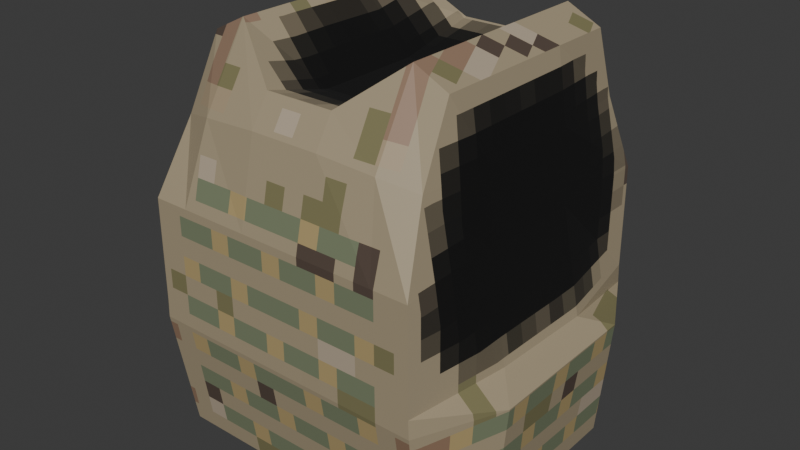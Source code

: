 # Source: medium_armor_1.blend  (saved by Blender 4.1.24; exported with 4.5.12 LTS)
import bpy
from mathutils import Matrix  # noqa: F401  (used for matrix-valued properties, if any)

bpy.ops.wm.read_factory_settings(use_empty=True)
scene = bpy.context.scene
scene.name = 'Scene'

# ---- collections
col_collection = bpy.data.collections.new('Collection'); scene.collection.children.link(col_collection)

# ---- images (referenced by path relative to the original .blend; pixels are not part of the script)
import os
ASSET_DIR = os.environ.get("B2B_ASSET_DIR", "")  # directory of the original .blend (textures are referenced by path, not embedded)
HERE = os.path.dirname(os.path.abspath(__file__))  # packed textures are extracted next to this script under _unpacked/

def load_image(name, relpath, width, height, colorspace="sRGB"):
    """Load a texture the original file referenced (path relative to the .blend, or extracted next to this script)."""
    p = next((c for c in (os.path.join(HERE, relpath), os.path.join(ASSET_DIR, relpath)) if relpath and os.path.exists(c)), "")
    if p:
        img = bpy.data.images.load(p, check_existing=True)
        img.name = name
    else:  # same state as the original file: an image datablock whose file is absent (Cycles renders it pink)
        img = bpy.data.images.new(name, width, height)
        img.source = "FILE"
        img.filepath = "//" + (relpath or name)
    img.colorspace_settings.name = colorspace
    return img
img_medium_armor_1_t = load_image('medium_armor_1_t', '_unpacked/medium_armor_1_t.6d552636.png', 64, 64, 'sRGB')

# ---- materials (node trees are filled in below, after node groups)
mat_medium_armor_1_fabric_m = bpy.data.materials.new('medium_armor_1_fabric_m')
mat_medium_armor_1_fabric_m.alpha_threshold = 0.0
mat_medium_armor_1_fabric_m.use_transparent_shadow = False
mat_medium_armor_1_fabric_m.roughness = 0.5
mat_medium_armor_1_fabric_m.line_color = (0.0, 0.0, 0.0, 1.0)
mat_medium_armor_1_hole_m = bpy.data.materials.new('medium_armor_1_hole_m')
mat_medium_armor_1_hole_m.alpha_threshold = 0.0
mat_medium_armor_1_hole_m.use_transparent_shadow = False
mat_medium_armor_1_hole_m.roughness = 0.5
mat_medium_armor_1_hole_m.line_color = (0.0, 0.0, 0.0, 1.0)

# ---- material node trees
mat_medium_armor_1_fabric_m.use_nodes = True; mat_medium_armor_1_fabric_m.node_tree.nodes.clear()
_N = mat_medium_armor_1_fabric_m.node_tree.nodes; _L = mat_medium_armor_1_fabric_m.node_tree.links
n0 = _N.new('ShaderNodeOutputMaterial'); n0.name = 'Material Output'; n0.location = (300, 300)
n1 = _N.new('ShaderNodeBsdfPrincipled'); n1.name = 'Principled BSDF'; n1.location = (10, 300)
n1.inputs[3].default_value = 1.45
n2 = _N.new('ShaderNodeTexImage'); n2.name = 'Image Texture'; n2.location = (-280, 275)
n2.image = img_medium_armor_1_t
n2.interpolation = 'Closest'
_L.new(n1.outputs[0], n0.inputs[0])
_L.new(n2.outputs[0], n1.inputs[0])
n0.is_active_output = True
mat_medium_armor_1_hole_m.use_nodes = True; mat_medium_armor_1_hole_m.node_tree.nodes.clear()
_N = mat_medium_armor_1_hole_m.node_tree.nodes; _L = mat_medium_armor_1_hole_m.node_tree.links
n0 = _N.new('ShaderNodeOutputMaterial'); n0.name = 'Material Output'; n0.location = (300, 300)
n1 = _N.new('ShaderNodeBsdfPrincipled'); n1.name = 'Principled BSDF'; n1.location = (10, 300)
n1.inputs[2].default_value = 1.0
n1.inputs[3].default_value = 1.45
n1.inputs[25].default_value = 1.0
n2 = _N.new('ShaderNodeTexImage'); n2.name = 'Image Texture'; n2.location = (-280, 275)
n2.image = img_medium_armor_1_t
n2.interpolation = 'Closest'
_L.new(n1.outputs[0], n0.inputs[0])
_L.new(n2.outputs[0], n1.inputs[0])
n0.is_active_output = True

# ---- world
world_world = bpy.data.worlds.new('World'); scene.world = world_world
world_world.use_nodes = True; world_world.node_tree.nodes.clear()
_N = world_world.node_tree.nodes; _L = world_world.node_tree.links
n0 = _N.new('ShaderNodeOutputWorld'); n0.name = 'World Output'; n0.location = (300, 300)
n1 = _N.new('ShaderNodeBackground'); n1.name = 'Background'; n1.location = (10, 300)
n1.inputs[0].default_value = (0.05088, 0.05088, 0.05088, 1.0)
_L.new(n1.outputs[0], n0.inputs[0])
n0.is_active_output = True
world_world.color = (0.05088, 0.05088, 0.05088)
world_world.use_sun_shadow = False
world_world.sun_shadow_jitter_overblur = 0.0

# ---- meshes
me_cube = bpy.data.meshes.new('Cube')
me_cube.from_pydata([(0.1297, 0.171, 0.4026), (0.1438, 0.1953, 0.001744), (0.1297, -0.04921, 0.4026), (0.1438, -0.1001, 0.001744), (-0.1297, 0.171, 0.4026), (-0.1438, 0.1953, 0.001744), (-0.1297, -0.04921, 0.4026), (-0.1438, -0.1001, 0.001744), (0.1093, 0.1953, 0.001744), (0.03642, 0.1953, 0.001744), (-0.03642, 0.1953, 0.001744), (-0.1093, 0.1953, 0.001744), (0.09441, -0.04921, 0.4203), (0.03642, -0.08043, 0.3756), (-0.03642, -0.08043, 0.3756), (-0.09441, -0.04921, 0.4203), (-0.1093, -0.1001, 0.001744), (-0.03642, -0.1001, 0.001744), (0.03642, -0.1001, 0.001744), (0.1093, -0.1001, 0.001744), (-0.09441, 0.171, 0.4203), (-0.03642, 0.1953, 0.3756), (0.03642, 0.1953, 0.3756), (0.09441, 0.171, 0.4203), (0.1474, 0.2161, 0.2566), (0.1493, 0.2161, 0.1292), (-0.1493, -0.1198, 0.1292), (-0.1474, -0.1198, 0.2566), (0.1474, -0.1198, 0.2566), (0.1493, -0.1198, 0.1292), (-0.1474, 0.2161, 0.2566), (-0.1493, 0.2161, 0.1292), (-0.1093, 0.2161, 0.2566), (-0.1093, 0.2161, 0.1292), (-0.03642, 0.2161, 0.2566), (-0.03642, 0.2161, 0.1292), (0.03642, 0.2161, 0.2566), (0.03642, 0.2161, 0.1292), (0.1093, 0.2161, 0.2566), (0.1093, 0.2161, 0.1292), (0.1093, -0.1198, 0.2566), (0.1093, -0.1198, 0.1292), (0.03642, -0.1198, 0.2566), (0.03642, -0.1198, 0.1292), (-0.03642, -0.1198, 0.2566), (-0.03642, -0.1198, 0.1292), (-0.1093, -0.1198, 0.2566), (-0.1093, -0.1198, 0.1292), (-0.1766, 0.1418, 0.001744), (-0.1766, -0.03318, 0.001744), (0.1297, 0.1041, 0.4026), (0.1297, -0.007809, 0.4026), (-0.1297, -0.007809, 0.4026), (-0.1297, 0.1041, 0.4026), (0.1766, -0.03318, 0.001744), (0.1766, 0.1418, 0.001744), (-0.1093, 0.1041, 0.001744), (-0.1093, -0.007809, 0.001744), (-0.03642, 0.1041, 0.001744), (-0.03642, -0.007809, 0.001744), (0.03642, 0.1041, 0.001744), (0.03642, -0.007809, 0.001744), (0.1093, 0.1041, 0.001744), (0.1093, -0.007809, 0.001744), (0.09441, 0.1041, 0.4203), (0.09441, -0.007809, 0.4203), (0.03642, 0.1041, 0.3563), (0.03642, -0.007809, 0.3563), (-0.03642, 0.1041, 0.3563), (-0.03642, -0.007809, 0.3563), (-0.09441, 0.1041, 0.4203), (-0.09441, -0.007809, 0.4203), (0.1885, 0.1418, 0.1292), (0.1885, -0.03318, 0.1292), (0.1466, 0.1041, 0.2566), (0.1466, -0.007809, 0.2566), (-0.1885, -0.03318, 0.1292), (-0.1885, 0.1418, 0.1292), (-0.1466, -0.007809, 0.2566), (-0.1466, 0.1041, 0.2566), (-0.1329, -0.08448, 0.332), (0.1329, 0.1935, 0.332), (0.1329, -0.08448, 0.332), (-0.1329, 0.1935, 0.332), (-0.09622, 0.1935, 0.3409), (-0.03642, 0.2057, 0.345), (0.03642, 0.2057, 0.345), (0.09622, 0.1935, 0.3409), (0.09622, -0.09733, 0.3409), (0.03642, -0.1001, 0.345), (-0.03642, -0.1001, 0.345), (-0.09622, -0.09733, 0.3409), (0.1406, 0.1041, 0.332), (0.1406, -0.007809, 0.332), (-0.1406, -0.007809, 0.332), (-0.1406, 0.1041, 0.332), (0.1484, 0.2161, 0.1486), (-0.1484, -0.1198, 0.1486), (0.1484, -0.1198, 0.1486), (-0.1484, 0.2161, 0.1486), (-0.1093, 0.2161, 0.1486), (-0.03642, 0.2161, 0.1486), (0.03642, 0.2161, 0.1486), (0.1093, 0.2161, 0.1486), (0.1093, -0.1198, 0.1486), (0.03642, -0.1198, 0.1486), (-0.03642, -0.1198, 0.1486), (-0.1093, -0.1198, 0.1486), (-0.1644, -0.007809, 0.1486), (-0.1684, 0.1041, 0.1486), (0.1684, 0.1041, 0.1486), (0.1644, -0.007809, 0.1486)], [], [(71, 52, 6, 15), (91, 15, 6, 80), (95, 53, 4, 83), (63, 54, 3, 19), (93, 51, 2, 82), (87, 23, 0, 81), (83, 4, 20, 84), (84, 20, 21, 85), (85, 21, 22, 86), (86, 22, 23, 87), (49, 57, 16, 7), (57, 59, 17, 16), (59, 61, 18, 17), (61, 63, 19, 18), (82, 2, 12, 88), (88, 12, 13, 89), (89, 13, 14, 90), (90, 14, 15, 91), (51, 65, 12, 2), (65, 67, 13, 12), (67, 69, 14, 13), (69, 71, 15, 14), (17, 45, 47, 16), (106, 44, 46, 107), (18, 43, 45, 17), (105, 42, 44, 106), (19, 41, 43, 18), (104, 40, 42, 105), (3, 29, 41, 19), (98, 28, 40, 104), (9, 37, 39, 8), (102, 36, 38, 103), (10, 35, 37, 9), (101, 34, 36, 102), (11, 33, 35, 10), (100, 32, 34, 101), (5, 31, 33, 11), (99, 30, 32, 100), (8, 39, 25, 1), (103, 38, 24, 96), (54, 73, 29, 3), (111, 75, 28, 98), (48, 77, 31, 5), (109, 79, 30, 99), (16, 47, 26, 7), (107, 46, 27, 97), (97, 27, 78, 108), (108, 78, 79, 109), (7, 26, 76, 49), (49, 76, 77, 48), (96, 24, 74, 110), (110, 74, 75, 111), (1, 25, 72, 55), (55, 72, 73, 54), (21, 20, 70, 68), (68, 70, 71, 69), (22, 21, 68, 66), (66, 68, 69, 67), (23, 22, 66, 64), (64, 66, 67, 65), (0, 23, 64, 50), (50, 64, 65, 51), (9, 8, 62, 60), (60, 62, 63, 61), (10, 9, 60, 58), (58, 60, 61, 59), (11, 10, 58, 56), (56, 58, 59, 57), (5, 11, 56, 48), (48, 56, 57, 49), (81, 0, 50, 92), (92, 50, 51, 93), (8, 1, 55, 62), (62, 55, 54, 63), (80, 6, 52, 94), (94, 52, 53, 95), (20, 4, 53, 70), (70, 53, 52, 71), (78, 94, 95, 79), (27, 80, 94, 78), (74, 92, 93, 75), (24, 81, 92, 74), (44, 90, 91, 46), (42, 89, 90, 44), (40, 88, 89, 42), (28, 82, 88, 40), (36, 86, 87, 38), (34, 85, 86, 36), (32, 84, 85, 34), (30, 83, 84, 32), (38, 87, 81, 24), (75, 93, 82, 28), (79, 95, 83, 30), (46, 91, 80, 27), (72, 110, 111, 73), (25, 96, 110, 72), (76, 108, 109, 77), (26, 97, 108, 76), (47, 107, 97, 26), (77, 109, 99, 31), (73, 111, 98, 29), (39, 103, 96, 25), (31, 99, 100, 33), (33, 100, 101, 35), (35, 101, 102, 37), (37, 102, 103, 39), (29, 98, 104, 41), (41, 104, 105, 43), (43, 105, 106, 45), (45, 106, 107, 47)])
me_cube.polygons.foreach_set('material_index', [0, 0, 1, 1, 1, 0, 0, 0, 0, 0, 1, 1, 1, 1, 0, 0, 0, 0, 0, 1, 1, 1, 0, 0, 0, 0, 0, 0, 0, 0, 0, 0, 0, 0, 0, 0, 0, 0, 0, 0, 0, 1, 0, 1, 0, 0, 1, 1, 0, 0, 1, 1, 0, 0, 1, 1, 1, 1, 1, 1, 0, 0, 1, 1, 1, 1, 1, 1, 1, 1, 1, 1, 1, 1, 1, 1, 0, 0, 1, 1, 1, 1, 0, 0, 0, 0, 0, 0, 0, 0, 0, 1, 1, 0, 0, 0, 0, 0, 0, 0, 0, 0, 0, 0, 0, 0, 0, 0, 0, 0])
_uv = me_cube.uv_layers.new(name='UVMap')
_uv.uv.foreach_set('vector', [0.09771, 0.3728, 0.07098, 0.3604, 0.08379, 0.3319, 0.1105, 0.3443, 0.1116, 0.275, 0.1105, 0.3443, 0.08379, 0.3319, 0.0824, 0.2726, 0.4539, 0.2726, 0.454, 0.3262, 0.4046, 0.3262, 0.3876, 0.2733, 0.8065, 0.06637, 0.8253, 0.01562, 0.875, 0.04033, 0.875, 0.06637, 0.5365, 0.2727, 0.5365, 0.3263, 0.5671, 0.3263, 0.5934, 0.2734, 0.5509, 0.4217, 0.5501, 0.3594, 0.5764, 0.3724, 0.5782, 0.4283, 0.3799, 0.4283, 0.3817, 0.3724, 0.408, 0.3594, 0.4072, 0.4217, 0.4072, 0.4217, 0.408, 0.3594, 0.4522, 0.3964, 0.4524, 0.4207, 0.4524, 0.4207, 0.4522, 0.3964, 0.5061, 0.3965, 0.5058, 0.4206, 0.5058, 0.4206, 0.5061, 0.3965, 0.5501, 0.3594, 0.5509, 0.4217, 0.8253, 0.2819, 0.8065, 0.2311, 0.875, 0.2311, 0.875, 0.2572, 0.8065, 0.2311, 0.8065, 0.1762, 0.875, 0.1762, 0.875, 0.2311, 0.8065, 0.1762, 0.8065, 0.1213, 0.875, 0.1213, 0.875, 0.1762, 0.8065, 0.1213, 0.8065, 0.06637, 0.875, 0.06637, 0.875, 0.1213, 0.2816, 0.2722, 0.2804, 0.3317, 0.2537, 0.3442, 0.2524, 0.2748, 0.2524, 0.2748, 0.2537, 0.3442, 0.2091, 0.3045, 0.2087, 0.2771, 0.2087, 0.2771, 0.2091, 0.3045, 0.1549, 0.3046, 0.1552, 0.2773, 0.1552, 0.2773, 0.1549, 0.3046, 0.1105, 0.3443, 0.1116, 0.275, 0.2933, 0.3602, 0.2666, 0.3727, 0.2537, 0.3442, 0.2804, 0.3317, 0.0159, 0.6829, 0.08035, 0.679, 0.07815, 0.736, 0.01835, 0.7159, 0.08035, 0.679, 0.1319, 0.6796, 0.1344, 0.7354, 0.07815, 0.736, 0.1319, 0.6796, 0.1948, 0.6836, 0.1924, 0.7157, 0.1344, 0.7354, 0.1544, 0.01589, 0.1546, 0.1133, 0.1004, 0.1134, 0.1002, 0.016, 0.1546, 0.128, 0.1548, 0.2095, 0.1006, 0.2099, 0.1004, 0.1281, 0.2086, 0.01578, 0.2088, 0.1132, 0.1546, 0.1133, 0.1544, 0.01589, 0.2088, 0.1279, 0.2089, 0.2094, 0.1548, 0.2095, 0.1546, 0.128, 0.2627, 0.01568, 0.2629, 0.1131, 0.2088, 0.1132, 0.2086, 0.01578, 0.263, 0.1278, 0.2632, 0.2096, 0.2089, 0.2094, 0.2088, 0.1279, 0.2884, 0.01562, 0.2927, 0.113, 0.2629, 0.1131, 0.2627, 0.01568, 0.2921, 0.1277, 0.2916, 0.2094, 0.2632, 0.2096, 0.263, 0.1278, 0.5061, 0.6811, 0.5061, 0.5838, 0.5602, 0.5838, 0.5601, 0.6812, 0.5061, 0.5691, 0.5062, 0.4875, 0.5604, 0.4876, 0.5602, 0.5691, 0.452, 0.6811, 0.452, 0.5837, 0.5061, 0.5838, 0.5061, 0.6811, 0.452, 0.5691, 0.4519, 0.4874, 0.5062, 0.4875, 0.5061, 0.5691, 0.3979, 0.6812, 0.3979, 0.5838, 0.452, 0.5837, 0.452, 0.6811, 0.3979, 0.5691, 0.3977, 0.4876, 0.4519, 0.4874, 0.452, 0.5691, 0.3723, 0.6812, 0.3681, 0.5838, 0.3979, 0.5838, 0.3979, 0.6812, 0.3688, 0.5691, 0.3694, 0.4877, 0.3977, 0.4876, 0.3979, 0.5691, 0.5601, 0.6812, 0.5602, 0.5838, 0.59, 0.5838, 0.5858, 0.6812, 0.5602, 0.5691, 0.5604, 0.4876, 0.5887, 0.4877, 0.5893, 0.5692, 0.557, 0.0129, 0.5532, 0.1106, 0.6217, 0.1197, 0.6168, 0.01534, 0.5366, 0.1339, 0.5367, 0.2158, 0.6196, 0.2158, 0.6198, 0.1348, 0.424, 0.01267, 0.4287, 0.1101, 0.3681, 0.1194, 0.3733, 0.01456, 0.4546, 0.1324, 0.4539, 0.2155, 0.3708, 0.2157, 0.3703, 0.1347, 0.1002, 0.016, 0.1004, 0.1134, 0.07059, 0.1135, 0.07453, 0.01605, 0.1004, 0.1281, 0.1006, 0.2099, 0.07218, 0.2098, 0.07133, 0.1282, 0.6199, 0.1358, 0.6195, 0.2163, 0.537, 0.2159, 0.5376, 0.134, 0.5376, 0.134, 0.537, 0.2159, 0.4539, 0.2155, 0.4546, 0.1324, 0.6194, 0.01997, 0.622, 0.1209, 0.5544, 0.1108, 0.5615, 0.01599, 0.5615, 0.01599, 0.5544, 0.1108, 0.4287, 0.1101, 0.424, 0.01267, 0.3703, 0.1357, 0.3709, 0.2162, 0.4536, 0.2158, 0.4537, 0.1327, 0.4537, 0.1327, 0.4536, 0.2158, 0.5367, 0.2158, 0.5366, 0.1339, 0.3704, 0.01949, 0.3679, 0.1207, 0.4276, 0.1106, 0.4195, 0.01616, 0.4195, 0.01616, 0.4276, 0.1106, 0.5532, 0.1106, 0.557, 0.0129, 0.1333, 0.5283, 0.1925, 0.5432, 0.1961, 0.5965, 0.1314, 0.5992, 0.1314, 0.5992, 0.1961, 0.5965, 0.1948, 0.6836, 0.1319, 0.6796, 0.07691, 0.5289, 0.1333, 0.5283, 0.1314, 0.5992, 0.0792, 0.5987, 0.0792, 0.5987, 0.1314, 0.5992, 0.1319, 0.6796, 0.08035, 0.679, 0.0192, 0.5438, 0.07691, 0.5289, 0.0792, 0.5987, 0.0159, 0.596, 0.0159, 0.596, 0.0792, 0.5987, 0.08035, 0.679, 0.0159, 0.6829, 0.3492, 0.4832, 0.3224, 0.4957, 0.3016, 0.4497, 0.3283, 0.4372, 0.3283, 0.4372, 0.3016, 0.4497, 0.2666, 0.3727, 0.2933, 0.3602, 0.6558, 0.1213, 0.6558, 0.06637, 0.7234, 0.06637, 0.7234, 0.1213, 0.7234, 0.1213, 0.7234, 0.06637, 0.8065, 0.06637, 0.8065, 0.1213, 0.6558, 0.1762, 0.6558, 0.1213, 0.7234, 0.1213, 0.7234, 0.1762, 0.7234, 0.1762, 0.7234, 0.1213, 0.8065, 0.1213, 0.8065, 0.1762, 0.6558, 0.2311, 0.6558, 0.1762, 0.7234, 0.1762, 0.7234, 0.2311, 0.7234, 0.2311, 0.7234, 0.1762, 0.8065, 0.1762, 0.8065, 0.2311, 0.6558, 0.2572, 0.6558, 0.2311, 0.7234, 0.2311, 0.6955, 0.2819, 0.6955, 0.2819, 0.7234, 0.2311, 0.8065, 0.2311, 0.8253, 0.2819, 0.3877, 0.2735, 0.4046, 0.3263, 0.4539, 0.3262, 0.4538, 0.2727, 0.4538, 0.2727, 0.4539, 0.3262, 0.5365, 0.3263, 0.5365, 0.2727, 0.6558, 0.06637, 0.6558, 0.04033, 0.6955, 0.01562, 0.7234, 0.06637, 0.7234, 0.06637, 0.6955, 0.01562, 0.8253, 0.01562, 0.8065, 0.06637, 0.5934, 0.2735, 0.5671, 0.3262, 0.5366, 0.3262, 0.5367, 0.2727, 0.5367, 0.2727, 0.5366, 0.3262, 0.454, 0.3262, 0.4539, 0.2726, 0.04236, 0.4957, 0.01563, 0.4833, 0.03632, 0.4374, 0.06305, 0.4498, 0.06305, 0.4498, 0.03632, 0.4374, 0.07098, 0.3604, 0.09771, 0.3728, 0.537, 0.2159, 0.5367, 0.2727, 0.4539, 0.2726, 0.4539, 0.2155, 0.6195, 0.2163, 0.5934, 0.2735, 0.5367, 0.2727, 0.537, 0.2159, 0.4536, 0.2158, 0.4538, 0.2727, 0.5365, 0.2727, 0.5367, 0.2158, 0.3709, 0.2162, 0.3877, 0.2735, 0.4538, 0.2727, 0.4536, 0.2158, 0.1548, 0.2095, 0.1552, 0.2773, 0.1116, 0.275, 0.1006, 0.2099, 0.2089, 0.2094, 0.2087, 0.2771, 0.1552, 0.2773, 0.1548, 0.2095, 0.2632, 0.2096, 0.2524, 0.2748, 0.2087, 0.2771, 0.2089, 0.2094, 0.2916, 0.2094, 0.2816, 0.2722, 0.2524, 0.2748, 0.2632, 0.2096, 0.5062, 0.4875, 0.5058, 0.4206, 0.5509, 0.4217, 0.5604, 0.4876, 0.4519, 0.4874, 0.4524, 0.4207, 0.5058, 0.4206, 0.5062, 0.4875, 0.3977, 0.4876, 0.4072, 0.4217, 0.4524, 0.4207, 0.4519, 0.4874, 0.3694, 0.4877, 0.3799, 0.4283, 0.4072, 0.4217, 0.3977, 0.4876, 0.5604, 0.4876, 0.5509, 0.4217, 0.5782, 0.4283, 0.5887, 0.4877, 0.5367, 0.2158, 0.5365, 0.2727, 0.5934, 0.2734, 0.6196, 0.2158, 0.4539, 0.2155, 0.4539, 0.2726, 0.3876, 0.2733, 0.3708, 0.2157, 0.1006, 0.2099, 0.1116, 0.275, 0.0824, 0.2726, 0.07218, 0.2098, 0.4276, 0.1106, 0.4537, 0.1327, 0.5366, 0.1339, 0.5532, 0.1106, 0.3679, 0.1207, 0.3703, 0.1357, 0.4537, 0.1327, 0.4276, 0.1106, 0.5544, 0.1108, 0.5376, 0.134, 0.4546, 0.1324, 0.4287, 0.1101, 0.622, 0.1209, 0.6199, 0.1358, 0.5376, 0.134, 0.5544, 0.1108, 0.1004, 0.1134, 0.1004, 0.1281, 0.07133, 0.1282, 0.07059, 0.1135, 0.4287, 0.1101, 0.4546, 0.1324, 0.3703, 0.1347, 0.3681, 0.1194, 0.5532, 0.1106, 0.5366, 0.1339, 0.6198, 0.1348, 0.6217, 0.1197, 0.5602, 0.5838, 0.5602, 0.5691, 0.5893, 0.5692, 0.59, 0.5838, 0.3681, 0.5838, 0.3688, 0.5691, 0.3979, 0.5691, 0.3979, 0.5838, 0.3979, 0.5838, 0.3979, 0.5691, 0.452, 0.5691, 0.452, 0.5837, 0.452, 0.5837, 0.452, 0.5691, 0.5061, 0.5691, 0.5061, 0.5838, 0.5061, 0.5838, 0.5061, 0.5691, 0.5602, 0.5691, 0.5602, 0.5838, 0.2927, 0.113, 0.2921, 0.1277, 0.263, 0.1278, 0.2629, 0.1131, 0.2629, 0.1131, 0.263, 0.1278, 0.2088, 0.1279, 0.2088, 0.1132, 0.2088, 0.1132, 0.2088, 0.1279, 0.1546, 0.128, 0.1546, 0.1133, 0.1546, 0.1133, 0.1546, 0.128, 0.1004, 0.1281, 0.1004, 0.1134])
me_cube.materials.append(mat_medium_armor_1_fabric_m)
me_cube.materials.append(mat_medium_armor_1_hole_m)
me_cube.use_mirror_vertex_groups = False
me_cube.update()

# ---- objects
ob_cube = bpy.data.objects.new('Cube', me_cube)

# ---- transforms, parenting, visibility, modifiers, constraints
ob_cube.location = (0.0, 0.0, 0.0)
ob_cube.lock_rotations_4d = False
ob_cube.empty_display_type = 'ARROWS'
ob_cube.lineart.crease_threshold = 0.0

# ---- collection membership
col_collection.objects.link(ob_cube)

# ---- scene / render settings (as saved in the file)
scene.frame_start = 1; scene.frame_end = 250; scene.frame_set(1)
scene.render.engine = 'BLENDER_EEVEE_NEXT'
scene.cycles.sampling_pattern = 'TABULATED_SOBOL'
scene.eevee.ray_tracing_options.trace_max_roughness = 0.0
bpy.context.view_layer.update()

# ---- added for rendering (the .blend has no active camera and no usable light): camera, sun
cam_auto = bpy.data.cameras.new('AutoCamera')
cam_auto.lens = 50.0
cam_auto.sensor_width = 36.0
cam_auto.clip_end = 1000.0
ob_auto_camera = bpy.data.objects.new('AutoCamera', cam_auto)
scene.collection.objects.link(ob_auto_camera)
ob_auto_camera.location = (0.606842, -0.680043, 0.6965)
ob_auto_camera.rotation_euler = (1.09748, -7.21219e-08, 0.694738)
scene.camera = ob_auto_camera
light_auto_sun = bpy.data.lights.new('AutoSun', 'SUN')
light_auto_sun.energy = 3.0
light_auto_sun.angle = 0.0523599
ob_auto_sun = bpy.data.objects.new('AutoSun', light_auto_sun)
scene.collection.objects.link(ob_auto_sun)
ob_auto_sun.rotation_euler = (0.872665, 0.174533, 0.523599)
bpy.context.view_layer.update()

